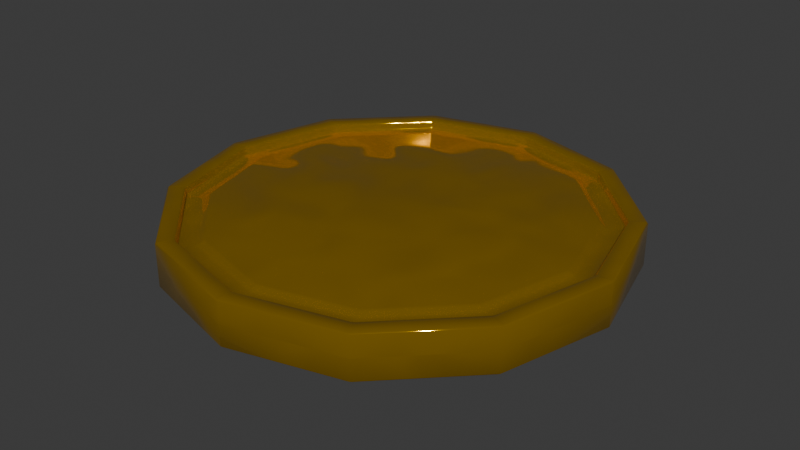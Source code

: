 # Source: coin.blend  (saved by Blender 4.0.36; exported with 4.5.12 LTS)
import bpy
from mathutils import Matrix  # noqa: F401  (used for matrix-valued properties, if any)

bpy.ops.wm.read_factory_settings(use_empty=True)
scene = bpy.context.scene
scene.name = 'Scene'

# ---- collections
col_collection = bpy.data.collections.new('Collection'); scene.collection.children.link(col_collection)

# ---- materials (node trees are filled in below, after node groups)
mat_material_001 = bpy.data.materials.new('Material.001')
mat_material_001.use_transparent_shadow = False

# ---- material node trees
mat_material_001.use_nodes = True; mat_material_001.node_tree.nodes.clear()
_N = mat_material_001.node_tree.nodes; _L = mat_material_001.node_tree.links
n0 = _N.new('ShaderNodeBsdfPrincipled'); n0.name = 'Principled BSDF'; n0.location = (331, 200)
n0.inputs[0].default_value = (1.0, 0.5656, 0.0009473, 1.0)
n0.inputs[1].default_value = 0.8773
n0.inputs[2].default_value = 0.06818
n0.inputs[3].default_value = 1.45
n1 = _N.new('ShaderNodeOutputMaterial'); n1.name = 'Material Output'; n1.location = (621, 200)
n2 = _N.new('ShaderNodeTexCoord'); n2.name = 'Texture Coordinate'; n2.location = (-460, 93)
n3 = _N.new('ShaderNodeTexNoise'); n3.name = 'Noise Texture'; n3.location = (-230, 111)
n3.inputs[2].default_value = 18.8
n3.inputs[3].default_value = 1.192e-07
n3.inputs[4].default_value = 0.2083
n3.inputs[5].default_value = 0.0
n3.inputs[8].default_value = 0.5
n4 = _N.new('ShaderNodeNormalMap'); n4.name = 'Normal Map'; n4.location = (-18, 83)
n4.inputs[0].default_value = 0.1
_L.new(n0.outputs[0], n1.inputs[0])
_L.new(n2.outputs[2], n3.inputs[0])
_L.new(n3.outputs[1], n4.inputs[1])
_L.new(n4.outputs[0], n0.inputs[5])
n1.is_active_output = True

# ---- world
world_world = bpy.data.worlds.new('World'); scene.world = world_world
world_world.use_nodes = True; world_world.node_tree.nodes.clear()
_N = world_world.node_tree.nodes; _L = world_world.node_tree.links
n0 = _N.new('ShaderNodeOutputWorld'); n0.name = 'World Output'; n0.location = (300, 300)
n1 = _N.new('ShaderNodeBackground'); n1.name = 'Background'; n1.location = (10, 300)
n1.inputs[0].default_value = (0.05088, 0.05088, 0.05088, 1.0)
_L.new(n1.outputs[0], n0.inputs[0])
n0.is_active_output = True
world_world.color = (0.05088, 0.05088, 0.05088)
world_world.use_sun_shadow = False
world_world.sun_shadow_jitter_overblur = 0.0

# ---- meshes
me_cylinder = bpy.data.meshes.new('Cylinder')
me_cylinder.from_pydata([(0.0, 1.0, 0.0006695), (0.5, 0.866, 0.0006695), (0.866, 0.5, 0.0006695), (1.0, 0.0, 0.0006695), (0.866, -0.5, 0.0006695), (0.5, -0.866, 0.0006695), (0.0, -1.0, 0.0006695), (-0.5, -0.866, 0.0006695), (-0.866, -0.5, 0.0006695), (-1.0, 0.0, 0.0006695), (-0.866, 0.5, 0.0006695), (-0.5, 0.866, 0.0006695), (0.007018, 0.9909, 0.1), (0.0, 1.0, 0.09298), (-0.007018, 0.9909, 0.1), (0.4893, 0.8616, 0.1), (0.5015, 0.8546, 0.1), (0.5, 0.866, 0.09298), (0.8546, 0.5015, 0.1), (0.8616, 0.4893, 0.1), (0.866, 0.5, 0.09298), (0.9909, 0.007018, 0.1), (0.9909, -0.007018, 0.1), (1.0, 0.0, 0.09298), (0.8616, -0.4893, 0.1), (0.8546, -0.5015, 0.1), (0.866, -0.5, 0.09298), (0.5015, -0.8546, 0.1), (0.4893, -0.8616, 0.1), (0.5, -0.866, 0.09298), (0.007018, -0.9909, 0.1), (-0.007018, -0.9909, 0.1), (0.0, -1.0, 0.09298), (-0.4893, -0.8616, 0.1), (-0.5015, -0.8546, 0.1), (-0.5, -0.866, 0.09298), (-0.8546, -0.5015, 0.1), (-0.8616, -0.4893, 0.1), (-0.866, -0.5, 0.09298), (-0.9909, -0.007018, 0.1), (-0.9909, 0.007018, 0.1), (-1.0, 0.0, 0.09298), (-0.8616, 0.4893, 0.1), (-0.8546, 0.5015, 0.1), (-0.866, 0.5, 0.09298), (-0.5015, 0.8546, 0.1), (-0.4893, 0.8616, 0.1), (-0.5, 0.866, 0.09298), (0.006779, 0.9194, 0.09298), (0.007018, 0.9266, 0.1), (-0.007018, 0.9266, 0.1), (-0.006779, 0.9194, 0.09298), (0.4538, 0.7996, 0.09298), (0.4656, 0.7929, 0.09298), (0.4694, 0.799, 0.1), (0.4572, 0.806, 0.1), (0.7929, 0.4656, 0.09298), (0.7996, 0.4538, 0.09298), (0.806, 0.4572, 0.1), (0.799, 0.4694, 0.1), (0.9194, 0.006779, 0.09298), (0.9194, -0.006779, 0.09298), (0.9266, -0.007018, 0.1), (0.9266, 0.007018, 0.1), (0.7996, -0.4538, 0.09298), (0.7929, -0.4656, 0.09298), (0.799, -0.4694, 0.1), (0.806, -0.4572, 0.1), (0.4656, -0.7929, 0.09298), (0.4538, -0.7996, 0.09298), (0.4572, -0.806, 0.1), (0.4694, -0.799, 0.1), (0.006779, -0.9194, 0.09298), (-0.006779, -0.9194, 0.09298), (-0.007018, -0.9266, 0.1), (0.007018, -0.9266, 0.1), (-0.4538, -0.7996, 0.09298), (-0.4656, -0.7929, 0.09298), (-0.4694, -0.799, 0.1), (-0.4572, -0.806, 0.1), (-0.7929, -0.4656, 0.09298), (-0.7996, -0.4538, 0.09298), (-0.806, -0.4572, 0.1), (-0.799, -0.4694, 0.1), (-0.9194, -0.006779, 0.09298), (-0.9194, 0.006779, 0.09298), (-0.9266, 0.007018, 0.1), (-0.9266, -0.007018, 0.1), (-0.7996, 0.4538, 0.09298), (-0.7929, 0.4656, 0.09298), (-0.799, 0.4694, 0.1), (-0.806, 0.4572, 0.1), (-0.4656, 0.7929, 0.09298), (-0.4538, 0.7996, 0.09298), (-0.4572, 0.806, 0.1), (-0.4694, 0.799, 0.1), (0.007018, 0.9121, 0.05917), (0.006779, 0.9194, 0.06619), (-0.006779, 0.9194, 0.06619), (-0.007018, 0.9121, 0.05917), (0.45, 0.7934, 0.05917), (0.4621, 0.7864, 0.05917), (0.4656, 0.7929, 0.06619), (0.4538, 0.7996, 0.06619), (0.7864, 0.4621, 0.05917), (0.7934, 0.45, 0.05917), (0.7996, 0.4538, 0.06619), (0.7929, 0.4656, 0.06619), (0.9121, 0.007018, 0.05917), (0.9121, -0.007018, 0.05917), (0.9194, -0.006779, 0.06619), (0.9194, 0.006779, 0.06619), (0.7934, -0.45, 0.05917), (0.7864, -0.4621, 0.05917), (0.7929, -0.4656, 0.06619), (0.7996, -0.4538, 0.06619), (0.4621, -0.7864, 0.05917), (0.45, -0.7934, 0.05917), (0.4538, -0.7996, 0.06619), (0.4656, -0.7929, 0.06619), (0.007018, -0.9121, 0.05917), (-0.007018, -0.9121, 0.05917), (-0.006779, -0.9194, 0.06619), (0.006779, -0.9194, 0.06619), (-0.45, -0.7934, 0.05917), (-0.4621, -0.7864, 0.05917), (-0.4656, -0.7929, 0.06619), (-0.4538, -0.7996, 0.06619), (-0.7864, -0.4621, 0.05917), (-0.7934, -0.45, 0.05917), (-0.7996, -0.4538, 0.06619), (-0.7929, -0.4656, 0.06619), (-0.9121, -0.007018, 0.05917), (-0.9121, 0.007018, 0.05917), (-0.9194, 0.006779, 0.06619), (-0.9194, -0.006779, 0.06619), (-0.7934, 0.45, 0.05917), (-0.7864, 0.4621, 0.05917), (-0.7929, 0.4656, 0.06619), (-0.7996, 0.4538, 0.06619), (-0.4621, 0.7864, 0.05917), (-0.45, 0.7934, 0.05917), (-0.4538, 0.7996, 0.06619), (-0.4656, 0.7929, 0.06619), (0.006916, 0.8334, 0.06375), (0.007018, 0.8462, 0.05917), (-0.007018, 0.8462, 0.05917), (-0.006916, 0.8334, 0.06375), (0.4107, 0.7252, 0.06375), (0.4227, 0.7183, 0.06375), (0.4292, 0.7293, 0.05917), (0.417, 0.7363, 0.05917), (0.7183, 0.4227, 0.06375), (0.7252, 0.4107, 0.06375), (0.7363, 0.417, 0.05917), (0.7293, 0.4292, 0.05917), (0.8334, 0.006916, 0.06375), (0.8334, -0.006916, 0.06375), (0.8462, -0.007018, 0.05917), (0.8462, 0.007018, 0.05917), (0.7252, -0.4107, 0.06375), (0.7183, -0.4227, 0.06375), (0.7293, -0.4292, 0.05917), (0.7363, -0.417, 0.05917), (0.4227, -0.7183, 0.06375), (0.4107, -0.7252, 0.06375), (0.417, -0.7363, 0.05917), (0.4292, -0.7293, 0.05917), (0.006916, -0.8334, 0.06375), (-0.006916, -0.8334, 0.06375), (-0.007018, -0.8462, 0.05917), (0.007018, -0.8462, 0.05917), (-0.4107, -0.7252, 0.06375), (-0.4227, -0.7183, 0.06375), (-0.4292, -0.7293, 0.05917), (-0.417, -0.7363, 0.05917), (-0.7183, -0.4227, 0.06375), (-0.7252, -0.4107, 0.06375), (-0.7363, -0.417, 0.05917), (-0.7293, -0.4292, 0.05917), (-0.8334, -0.006916, 0.06375), (-0.8334, 0.006916, 0.06375), (-0.8462, 0.007018, 0.05917), (-0.8462, -0.007018, 0.05917), (-0.7252, 0.4107, 0.06375), (-0.7183, 0.4227, 0.06375), (-0.7293, 0.4292, 0.05917), (-0.7363, 0.417, 0.05917), (-0.4227, 0.7183, 0.06375), (-0.4107, 0.7252, 0.06375), (-0.417, 0.7363, 0.05917), (-0.4292, 0.7293, 0.05917), (0.006917, 0.8184, 0.07627), (-0.006916, 0.8184, 0.07627), (1.281e-09, 0.8075, 0.08086), (0.4032, 0.7122, 0.07627), (0.4038, 0.6993, 0.08086), (0.4152, 0.7053, 0.07627), (0.7053, 0.4152, 0.07627), (0.6993, 0.4038, 0.08086), (0.7122, 0.4032, 0.07627), (0.8184, 0.006916, 0.07627), (0.8075, 0.0, 0.08086), (0.8184, -0.006917, 0.07627), (0.7122, -0.4032, 0.07627), (0.6993, -0.4038, 0.08086), (0.7053, -0.4152, 0.07627), (0.4152, -0.7053, 0.07627), (0.4038, -0.6993, 0.08086), (0.4032, -0.7122, 0.07627), (0.006916, -0.8184, 0.07627), (1.281e-09, -0.8075, 0.08086), (-0.006917, -0.8184, 0.07627), (-0.4032, -0.7122, 0.07627), (-0.4038, -0.6993, 0.08086), (-0.4152, -0.7053, 0.07627), (-0.7053, -0.4152, 0.07627), (-0.6993, -0.4038, 0.08086), (-0.7122, -0.4032, 0.07627), (-0.8184, -0.006916, 0.07627), (-0.8075, 0.0, 0.08086), (-0.8184, 0.006917, 0.07627), (-0.7122, 0.4032, 0.07627), (-0.6993, 0.4038, 0.08086), (-0.7053, 0.4152, 0.07627), (-0.4152, 0.7053, 0.07627), (-0.4038, 0.6993, 0.08086), (-0.4032, 0.7122, 0.07627)], [], [(11, 47, 13, 0), (18, 16, 54, 59), (21, 19, 58, 63), (24, 22, 62, 67), (27, 25, 66, 71), (30, 28, 70, 75), (33, 31, 74, 79), (36, 34, 78, 83), (39, 37, 82, 87), (42, 40, 86, 91), (7, 35, 38, 8), (45, 43, 90, 95), (14, 46, 94, 50), (60, 57, 106, 111), (6, 32, 35, 7), (5, 29, 32, 6), (4, 26, 29, 5), (1, 17, 20, 2), (0, 13, 17, 1), (3, 23, 26, 4), (52, 48, 97, 103), (2, 20, 23, 3), (10, 44, 47, 11), (9, 41, 44, 10), (8, 38, 41, 9), (124, 121, 170, 175), (88, 85, 134, 139), (76, 73, 122, 127), (64, 61, 110, 115), (92, 89, 138, 143), (80, 77, 126, 131), (68, 65, 114, 119), (100, 96, 145, 151), (51, 93, 142, 98), (84, 81, 130, 135), (72, 69, 118, 123), (56, 53, 102, 107), (184, 181, 221, 222), (112, 109, 158, 163), (140, 137, 186, 191), (128, 125, 174, 179), (116, 113, 162, 167), (148, 144, 192, 195), (99, 141, 190, 146), (132, 129, 178, 183), (120, 117, 166, 171), (104, 101, 150, 155), (108, 105, 154, 159), (136, 133, 182, 187), (172, 169, 212, 213), (160, 157, 203, 204), (188, 185, 224, 225), (176, 173, 215, 216), (164, 161, 206, 207), (196, 194, 226, 223, 220, 217, 214, 211, 208, 205, 202, 199), (147, 189, 227, 193), (180, 177, 218, 219), (168, 165, 209, 210), (152, 149, 197, 198), (156, 153, 200, 201), (12, 13, 14), (15, 16, 17), (18, 19, 20), (21, 22, 23), (24, 25, 26), (27, 28, 29), (30, 31, 32), (33, 34, 35), (36, 37, 38), (39, 40, 41), (42, 43, 44), (45, 46, 47), (48, 49, 50, 51), (52, 53, 54, 55), (56, 57, 58, 59), (60, 61, 62, 63), (64, 65, 66, 67), (68, 69, 70, 71), (72, 73, 74, 75), (76, 77, 78, 79), (80, 81, 82, 83), (84, 85, 86, 87), (88, 89, 90, 91), (92, 93, 94, 95), (96, 97, 98, 99), (100, 101, 102, 103), (104, 105, 106, 107), (108, 109, 110, 111), (112, 113, 114, 115), (116, 117, 118, 119), (120, 121, 122, 123), (124, 125, 126, 127), (128, 129, 130, 131), (132, 133, 134, 135), (136, 137, 138, 139), (140, 141, 142, 143), (144, 145, 146, 147), (148, 149, 150, 151), (152, 153, 154, 155), (156, 157, 158, 159), (160, 161, 162, 163), (164, 165, 166, 167), (168, 169, 170, 171), (172, 173, 174, 175), (176, 177, 178, 179), (180, 181, 182, 183), (184, 185, 186, 187), (188, 189, 190, 191), (192, 193, 194), (195, 196, 197), (198, 199, 200), (201, 202, 203), (204, 205, 206), (207, 208, 209), (210, 211, 212), (213, 214, 215), (216, 217, 218), (219, 220, 221), (222, 223, 224), (225, 226, 227), (17, 13, 12, 15), (20, 17, 16, 18), (23, 20, 19, 21), (26, 23, 22, 24), (29, 26, 25, 27), (32, 29, 28, 30), (35, 32, 31, 33), (38, 35, 34, 36), (41, 38, 37, 39), (44, 41, 40, 42), (47, 44, 43, 45), (13, 47, 46, 14), (55, 49, 48, 52), (59, 54, 53, 56), (63, 58, 57, 60), (67, 62, 61, 64), (71, 66, 65, 68), (75, 70, 69, 72), (79, 74, 73, 76), (83, 78, 77, 80), (87, 82, 81, 84), (91, 86, 85, 88), (95, 90, 89, 92), (50, 94, 93, 51), (30, 75, 74, 31), (78, 34, 33, 79), (27, 71, 70, 28), (24, 67, 66, 25), (21, 63, 62, 22), (45, 95, 94, 46), (49, 12, 14, 50), (54, 16, 15, 55), (18, 59, 58, 19), (42, 91, 90, 43), (39, 87, 86, 40), (36, 83, 82, 37), (103, 97, 96, 100), (107, 102, 101, 104), (111, 106, 105, 108), (115, 110, 109, 112), (119, 114, 113, 116), (123, 118, 117, 120), (127, 122, 121, 124), (131, 126, 125, 128), (135, 130, 129, 132), (139, 134, 133, 136), (143, 138, 137, 140), (98, 142, 141, 99), (52, 103, 102, 53), (106, 57, 56, 107), (80, 131, 130, 81), (134, 85, 84, 135), (68, 119, 118, 69), (122, 73, 72, 123), (110, 61, 60, 111), (138, 89, 88, 139), (126, 77, 76, 127), (114, 65, 64, 115), (142, 93, 92, 143), (51, 98, 97, 48), (151, 145, 144, 148), (155, 150, 149, 152), (159, 154, 153, 156), (163, 158, 157, 160), (167, 162, 161, 164), (171, 166, 165, 168), (175, 170, 169, 172), (179, 174, 173, 176), (183, 178, 177, 180), (187, 182, 181, 184), (191, 186, 185, 188), (146, 190, 189, 147), (116, 167, 166, 117), (170, 121, 120, 171), (104, 155, 154, 105), (158, 109, 108, 159), (132, 183, 182, 133), (186, 137, 136, 187), (174, 125, 124, 175), (162, 113, 112, 163), (190, 141, 140, 191), (99, 146, 145, 96), (150, 101, 100, 151), (178, 129, 128, 179), (195, 192, 194, 196), (198, 197, 196, 199), (201, 200, 199, 202), (204, 203, 202, 205), (207, 206, 205, 208), (210, 209, 208, 211), (213, 212, 211, 214), (216, 215, 214, 217), (219, 218, 217, 220), (222, 221, 220, 223), (225, 224, 223, 226), (193, 227, 226, 194), (176, 216, 218, 177), (221, 181, 180, 219), (164, 207, 209, 165), (212, 169, 168, 210), (152, 198, 200, 153), (203, 157, 156, 201), (224, 185, 184, 222), (215, 173, 172, 213), (206, 161, 160, 204), (227, 189, 188, 225), (147, 193, 192, 144), (197, 149, 148, 195), (15, 12, 49, 55)])
me_cylinder.polygons.foreach_set('use_smooth', [True] * 229)
_uv = me_cylinder.uv_layers.new(name='UVMap')
_uv.uv.foreach_set('vector', [0.5951, 0.09862, 0.5702, 0.09862, 0.5702, 7.192e-09, 0.5951, 6.105e-09, 0.4504, 0.07281, 0.5176, 0.1893, 0.5009, 0.1938, 0.4381, 0.08505, 0.3312, 0.002869, 0.4477, 0.07014, 0.4354, 0.08237, 0.3267, 0.01958, 0.193, 0.001891, 0.3275, 0.001891, 0.323, 0.0186, 0.1975, 0.0186, 0.07281, 0.07014, 0.1893, 0.002869, 0.1938, 0.01958, 0.08505, 0.08237, 0.002869, 0.1893, 0.07014, 0.07281, 0.08237, 0.08505, 0.01958, 0.1938, 0.001891, 0.3275, 0.001891, 0.193, 0.0186, 0.1975, 0.0186, 0.323, 0.07014, 0.4477, 0.002869, 0.3312, 0.01958, 0.3267, 0.08237, 0.4354, 0.1893, 0.5176, 0.07281, 0.4504, 0.08505, 0.4381, 0.1938, 0.5009, 0.3275, 0.5186, 0.193, 0.5186, 0.1975, 0.5019, 0.323, 0.5019, 0.5454, 0.2602, 0.5205, 0.2602, 0.5205, 0.1208, 0.5454, 0.1208, 0.4477, 0.4504, 0.3312, 0.5176, 0.3267, 0.5009, 0.4354, 0.4381, 0.5176, 0.3312, 0.4504, 0.4477, 0.4381, 0.4354, 0.5009, 0.3267, 0.6219, 0.3477, 0.6219, 0.2398, 0.6291, 0.2398, 0.6291, 0.3477, 0.5454, 0.381, 0.5205, 0.381, 0.5205, 0.2602, 0.5454, 0.2602, 0.5702, 0.1347, 0.5454, 0.1347, 0.5454, 2.5e-10, 0.5702, -8.372e-10, 0.5702, 0.2694, 0.5454, 0.2694, 0.5454, 0.1347, 0.5702, 0.1347, 0.62, 0.2333, 0.5951, 0.2333, 0.5951, 0.09862, 0.62, 0.09862, 0.62, 0.368, 0.5951, 0.368, 0.5951, 0.2333, 0.62, 0.2333, 0.5702, 0.368, 0.5454, 0.368, 0.5454, 0.2694, 0.5702, 0.2694, 0.6219, 0.108, 0.6219, 2.099e-08, 0.6291, 4.62e-09, 0.6291, 0.108, 0.62, 0.09862, 0.5951, 0.09862, 0.5951, 6.105e-09, 0.62, 5.018e-09, 0.5951, 0.2333, 0.5702, 0.2333, 0.5702, 0.09862, 0.5951, 0.09862, 0.5951, 0.368, 0.5702, 0.368, 0.5702, 0.2333, 0.5951, 0.2333, 0.5454, 0.1208, 0.5205, 0.1208, 0.5205, -6.692e-09, 0.5454, -7.78e-09, 0.001891, 0.822, 0.001891, 0.6985, 0.01905, 0.7031, 0.01905, 0.8174, 0.6291, 0.09, 0.6291, 0.001826, 0.6363, 0.001826, 0.6363, 0.09, 0.6363, 0.1236, 0.6363, 0.003163, 0.6435, 0.003163, 0.6435, 0.1236, 0.6435, 0.1236, 0.6435, 0.003163, 0.6508, 0.003163, 0.6508, 0.1236, 0.6291, 0.2136, 0.6291, 0.09317, 0.6363, 0.09317, 0.6363, 0.2136, 0.6363, 0.2477, 0.6363, 0.1273, 0.6435, 0.1273, 0.6435, 0.2477, 0.6435, 0.2477, 0.6435, 0.1273, 0.6508, 0.1273, 0.6508, 0.2477, 0.4776, 0.6985, 0.4776, 0.822, 0.4605, 0.8174, 0.4605, 0.7031, 0.6291, 0.3377, 0.6291, 0.2173, 0.6363, 0.2173, 0.6363, 0.3377, 0.6363, 0.3391, 0.6363, 0.2509, 0.6435, 0.2509, 0.6435, 0.3391, 0.6435, 0.3391, 0.6435, 0.2509, 0.6508, 0.2509, 0.6508, 0.3391, 0.6219, 0.2362, 0.6219, 0.1115, 0.6291, 0.1115, 0.6291, 0.2362, 0.2961, 0.9776, 0.1834, 0.9776, 0.1845, 0.9737, 0.295, 0.9737, 0.178, 0.5224, 0.3015, 0.5224, 0.2969, 0.5395, 0.1826, 0.5395, 0.4122, 0.9354, 0.3052, 0.9971, 0.3006, 0.98, 0.3996, 0.9228, 0.06465, 0.9327, 0.002869, 0.8257, 0.02003, 0.8211, 0.07721, 0.9201, 0.06732, 0.5851, 0.1743, 0.5234, 0.1789, 0.5405, 0.07988, 0.5977, 0.4571, 0.7039, 0.4571, 0.8166, 0.4532, 0.8155, 0.4532, 0.705, 0.4766, 0.8257, 0.4149, 0.9327, 0.4023, 0.9201, 0.4595, 0.8211, 0.1743, 0.9971, 0.06732, 0.9354, 0.07988, 0.9228, 0.1789, 0.98, 0.002869, 0.6948, 0.06465, 0.5878, 0.07721, 0.6004, 0.02003, 0.6994, 0.4149, 0.5878, 0.4766, 0.6948, 0.4595, 0.6994, 0.4023, 0.6004, 0.3052, 0.5234, 0.4122, 0.5851, 0.3996, 0.5977, 0.3006, 0.5405, 0.3015, 0.9981, 0.178, 0.9981, 0.1826, 0.9809, 0.2969, 0.9809, 0.02237, 0.8166, 0.02237, 0.7039, 0.02628, 0.705, 0.02628, 0.8155, 0.1834, 0.5429, 0.2961, 0.5429, 0.295, 0.5468, 0.1845, 0.5468, 0.3972, 0.9203, 0.2997, 0.9767, 0.2986, 0.9728, 0.3944, 0.9175, 0.07966, 0.9177, 0.02334, 0.8202, 0.02724, 0.8191, 0.08251, 0.9148, 0.08229, 0.6001, 0.1798, 0.5438, 0.1809, 0.5477, 0.08515, 0.603, 0.4499, 0.7039, 0.4499, 0.8166, 0.3936, 0.9141, 0.2961, 0.9704, 0.1834, 0.9704, 0.08591, 0.9141, 0.0296, 0.8166, 0.0296, 0.7039, 0.08591, 0.6064, 0.1834, 0.5501, 0.2961, 0.5501, 0.3936, 0.6064, 0.4562, 0.8202, 0.3999, 0.9177, 0.397, 0.9148, 0.4523, 0.8191, 0.1798, 0.9767, 0.08229, 0.9203, 0.08515, 0.9175, 0.1809, 0.9728, 0.02334, 0.7003, 0.07966, 0.6028, 0.08251, 0.6056, 0.02724, 0.7014, 0.3999, 0.6028, 0.4562, 0.7003, 0.4523, 0.7014, 0.397, 0.6056, 0.2997, 0.5438, 0.3972, 0.6001, 0.3944, 0.603, 0.2986, 0.5477, 0.5186, 0.3275, 0.5205, 0.33, 0.5176, 0.3312, 0.5186, 0.193, 0.5176, 0.1893, 0.5205, 0.1905, 0.4504, 0.07281, 0.4477, 0.07014, 0.4508, 0.06973, 0.3312, 0.002869, 0.3275, 0.001891, 0.33, -1.48e-08, 0.193, 0.001891, 0.1893, 0.002869, 0.1905, -1.454e-08, 0.07281, 0.07014, 0.07014, 0.07281, 0.06973, 0.06973, 0.002869, 0.1893, 0.001891, 0.193, 7.339e-09, 0.1905, 0.001891, 0.3275, 0.002869, 0.3312, 7.598e-09, 0.33, 0.07014, 0.4477, 0.07281, 0.4504, 0.06973, 0.4508, 0.1893, 0.5176, 0.193, 0.5186, 0.1905, 0.5205, 0.3275, 0.5186, 0.3312, 0.5176, 0.33, 0.5205, 0.4477, 0.4504, 0.4504, 0.4477, 0.4508, 0.4508, 0.5, 0.3226, 0.5019, 0.323, 0.5009, 0.3267, 0.4991, 0.3261, 0.5, 0.1979, 0.4991, 0.1944, 0.5009, 0.1938, 0.5019, 0.1975, 0.4367, 0.08637, 0.4341, 0.08379, 0.4354, 0.08237, 0.4381, 0.08505, 0.3261, 0.02144, 0.3226, 0.02049, 0.323, 0.0186, 0.3267, 0.01958, 0.1979, 0.02049, 0.1944, 0.02144, 0.1938, 0.01958, 0.1975, 0.0186, 0.08637, 0.08379, 0.08379, 0.08637, 0.08237, 0.08505, 0.08505, 0.08237, 0.02144, 0.1944, 0.02049, 0.1979, 0.0186, 0.1975, 0.01958, 0.1938, 0.02049, 0.3226, 0.02144, 0.3261, 0.01958, 0.3267, 0.0186, 0.323, 0.08379, 0.4341, 0.08637, 0.4367, 0.08505, 0.4381, 0.08237, 0.4354, 0.1944, 0.4991, 0.1979, 0.5, 0.1975, 0.5019, 0.1938, 0.5009, 0.3226, 0.5, 0.3261, 0.4991, 0.3267, 0.5009, 0.323, 0.5019, 0.4341, 0.4367, 0.4367, 0.4341, 0.4381, 0.4354, 0.4354, 0.4381, 0.4776, 0.822, 0.4795, 0.8226, 0.4786, 0.8261, 0.4766, 0.8257, 0.4776, 0.6985, 0.4766, 0.6948, 0.4786, 0.6944, 0.4795, 0.6979, 0.4149, 0.5878, 0.4122, 0.5851, 0.4136, 0.5838, 0.4162, 0.5864, 0.3052, 0.5234, 0.3015, 0.5224, 0.3021, 0.5205, 0.3056, 0.5214, 0.178, 0.5224, 0.1743, 0.5234, 0.1739, 0.5214, 0.1774, 0.5205, 0.06732, 0.5851, 0.06465, 0.5878, 0.0633, 0.5864, 0.06588, 0.5838, 0.002869, 0.6948, 0.001891, 0.6985, 2.626e-08, 0.6979, 0.0009454, 0.6944, 0.001891, 0.822, 0.002869, 0.8257, 0.0009454, 0.8261, 2.846e-08, 0.8226, 0.06465, 0.9327, 0.06732, 0.9354, 0.06588, 0.9367, 0.0633, 0.9341, 0.1743, 0.9971, 0.178, 0.9981, 0.1774, 1.0, 0.1739, 0.9991, 0.3015, 0.9981, 0.3052, 0.9971, 0.3056, 0.9991, 0.3021, 1.0, 0.4122, 0.9354, 0.4149, 0.9327, 0.4162, 0.9341, 0.4136, 0.9367, 0.4571, 0.8166, 0.4605, 0.8174, 0.4595, 0.8211, 0.4562, 0.8202, 0.4571, 0.7039, 0.4562, 0.7003, 0.4595, 0.6994, 0.4605, 0.7031, 0.3999, 0.6028, 0.3972, 0.6001, 0.3996, 0.5977, 0.4023, 0.6004, 0.2997, 0.5438, 0.2961, 0.5429, 0.2969, 0.5395, 0.3006, 0.5405, 0.1834, 0.5429, 0.1798, 0.5438, 0.1789, 0.5405, 0.1826, 0.5395, 0.08229, 0.6001, 0.07966, 0.6028, 0.07721, 0.6004, 0.07988, 0.5977, 0.02334, 0.7003, 0.02237, 0.7039, 0.01905, 0.7031, 0.02003, 0.6994, 0.02237, 0.8166, 0.02334, 0.8202, 0.02003, 0.8211, 0.01905, 0.8174, 0.07966, 0.9177, 0.08229, 0.9203, 0.07988, 0.9228, 0.07721, 0.9201, 0.1798, 0.9767, 0.1834, 0.9776, 0.1826, 0.9809, 0.1789, 0.98, 0.2961, 0.9776, 0.2997, 0.9767, 0.3006, 0.98, 0.2969, 0.9809, 0.3972, 0.9203, 0.3999, 0.9177, 0.4023, 0.9201, 0.3996, 0.9228, 0.4532, 0.8155, 0.4523, 0.8191, 0.4499, 0.8166, 0.4532, 0.705, 0.4499, 0.7039, 0.4523, 0.7014, 0.397, 0.6056, 0.3936, 0.6064, 0.3944, 0.603, 0.2986, 0.5477, 0.2961, 0.5501, 0.295, 0.5468, 0.1845, 0.5468, 0.1834, 0.5501, 0.1809, 0.5477, 0.08515, 0.603, 0.08591, 0.6064, 0.08251, 0.6056, 0.02724, 0.7014, 0.0296, 0.7039, 0.02628, 0.705, 0.02628, 0.8155, 0.0296, 0.8166, 0.02724, 0.8191, 0.08251, 0.9148, 0.08591, 0.9141, 0.08515, 0.9175, 0.1809, 0.9728, 0.1834, 0.9704, 0.1845, 0.9737, 0.295, 0.9737, 0.2961, 0.9704, 0.2986, 0.9728, 0.3944, 0.9175, 0.3936, 0.9141, 0.397, 0.9148, 0.5205, 0.1905, 0.5205, 0.33, 0.5186, 0.3275, 0.5186, 0.193, 0.4508, 0.06973, 0.5205, 0.1905, 0.5176, 0.1893, 0.4504, 0.07281, 0.33, -1.48e-08, 0.4508, 0.06973, 0.4477, 0.07014, 0.3312, 0.002869, 0.1905, -1.454e-08, 0.33, -1.48e-08, 0.3275, 0.001891, 0.193, 0.001891, 0.06973, 0.06973, 0.1905, -1.454e-08, 0.1893, 0.002869, 0.07281, 0.07014, 7.339e-09, 0.1905, 0.06973, 0.06973, 0.07014, 0.07281, 0.002869, 0.1893, 7.598e-09, 0.33, 7.339e-09, 0.1905, 0.001891, 0.193, 0.001891, 0.3275, 0.06973, 0.4508, 7.598e-09, 0.33, 0.002869, 0.3312, 0.07014, 0.4477, 0.1905, 0.5205, 0.06973, 0.4508, 0.07281, 0.4504, 0.1893, 0.5176, 0.33, 0.5205, 0.1905, 0.5205, 0.193, 0.5186, 0.3275, 0.5186, 0.4508, 0.4508, 0.33, 0.5205, 0.3312, 0.5176, 0.4477, 0.4504, 0.5205, 0.33, 0.4508, 0.4508, 0.4504, 0.4477, 0.5176, 0.3312, 0.5019, 0.1975, 0.5019, 0.323, 0.5, 0.3226, 0.5, 0.1979, 0.62, 0.2367, 0.62, 0.1111, 0.6219, 0.1115, 0.6219, 0.2362, 0.3267, 0.01958, 0.4354, 0.08237, 0.4341, 0.08379, 0.3261, 0.02144, 0.1975, 0.0186, 0.323, 0.0186, 0.3226, 0.02049, 0.1979, 0.02049, 0.08505, 0.08237, 0.1938, 0.01958, 0.1944, 0.02144, 0.08637, 0.08379, 0.01958, 0.1938, 0.08237, 0.08505, 0.08379, 0.08637, 0.02144, 0.1944, 0.0186, 0.323, 0.0186, 0.1975, 0.02049, 0.1979, 0.02049, 0.3226, 0.08237, 0.4354, 0.01958, 0.3267, 0.02144, 0.3261, 0.08379, 0.4341, 0.1938, 0.5009, 0.08505, 0.4381, 0.08637, 0.4367, 0.1944, 0.4991, 0.323, 0.5019, 0.1975, 0.5019, 0.1979, 0.5, 0.3226, 0.5, 0.4354, 0.4381, 0.3267, 0.5009, 0.3261, 0.4991, 0.4341, 0.4367, 0.5009, 0.3267, 0.4381, 0.4354, 0.4367, 0.4341, 0.4991, 0.3261, 0.002869, 0.1893, 0.01958, 0.1938, 0.0186, 0.1975, 0.001891, 0.193, 0.01958, 0.3267, 0.002869, 0.3312, 0.001891, 0.3275, 0.0186, 0.323, 0.07281, 0.07014, 0.08505, 0.08237, 0.08237, 0.08505, 0.07014, 0.07281, 0.193, 0.001891, 0.1975, 0.0186, 0.1938, 0.01958, 0.1893, 0.002869, 0.3312, 0.002869, 0.3267, 0.01958, 0.323, 0.0186, 0.3275, 0.001891, 0.4477, 0.4504, 0.4354, 0.4381, 0.4381, 0.4354, 0.4504, 0.4477, 0.5019, 0.323, 0.5186, 0.3275, 0.5176, 0.3312, 0.5009, 0.3267, 0.5009, 0.1938, 0.5176, 0.1893, 0.5186, 0.193, 0.5019, 0.1975, 0.4504, 0.07281, 0.4381, 0.08505, 0.4354, 0.08237, 0.4477, 0.07014, 0.3275, 0.5186, 0.323, 0.5019, 0.3267, 0.5009, 0.3312, 0.5176, 0.1893, 0.5176, 0.1938, 0.5009, 0.1975, 0.5019, 0.193, 0.5186, 0.07014, 0.4477, 0.08237, 0.4354, 0.08505, 0.4381, 0.07281, 0.4504, 0.4795, 0.6979, 0.4795, 0.8226, 0.4776, 0.822, 0.4776, 0.6985, 0.4162, 0.5864, 0.4786, 0.6944, 0.4766, 0.6948, 0.4149, 0.5878, 0.3056, 0.5214, 0.4136, 0.5838, 0.4122, 0.5851, 0.3052, 0.5234, 0.1774, 0.5205, 0.3021, 0.5205, 0.3015, 0.5224, 0.178, 0.5224, 0.06588, 0.5838, 0.1739, 0.5214, 0.1743, 0.5234, 0.06732, 0.5851, 0.0009454, 0.6944, 0.0633, 0.5864, 0.06465, 0.5878, 0.002869, 0.6948, 2.846e-08, 0.8226, 2.626e-08, 0.6979, 0.001891, 0.6985, 0.001891, 0.822, 0.0633, 0.9341, 0.0009454, 0.8261, 0.002869, 0.8257, 0.06465, 0.9327, 0.1739, 0.9991, 0.06588, 0.9367, 0.06732, 0.9354, 0.1743, 0.9971, 0.3021, 1.0, 0.1774, 1.0, 0.178, 0.9981, 0.3015, 0.9981, 0.4136, 0.9367, 0.3056, 0.9991, 0.3052, 0.9971, 0.4122, 0.9354, 0.4786, 0.8261, 0.4162, 0.9341, 0.4149, 0.9327, 0.4766, 0.8257, 0.6219, 0.108, 0.6291, 0.108, 0.6291, 0.1115, 0.6219, 0.1115, 0.6291, 0.2398, 0.6219, 0.2398, 0.6219, 0.2362, 0.6291, 0.2362, 0.6363, 0.2477, 0.6435, 0.2477, 0.6435, 0.2509, 0.6363, 0.2509, 0.6363, 0.001826, 0.6291, 0.001826, 0.6291, 4.62e-09, 0.6363, 4.304e-09, 0.6435, 0.2477, 0.6508, 0.2477, 0.6508, 0.2509, 0.6435, 0.2509, 0.6435, 0.003163, 0.6363, 0.003163, 0.6363, -3.725e-09, 0.6435, -4.041e-09, 0.6508, 0.003163, 0.6435, 0.003163, 0.6435, -4.041e-09, 0.6508, -4.357e-09, 0.6363, 0.09317, 0.6291, 0.09317, 0.6291, 0.09, 0.6363, 0.09, 0.6435, 0.1273, 0.6363, 0.1273, 0.6363, 0.1236, 0.6435, 0.1236, 0.6508, 0.1273, 0.6435, 0.1273, 0.6435, 0.1236, 0.6508, 0.1236, 0.6363, 0.2173, 0.6291, 0.2173, 0.6291, 0.2136, 0.6363, 0.2136, 0.6291, 0.3377, 0.6363, 0.3377, 0.6363, 0.3409, 0.6291, 0.3409, 0.4605, 0.7031, 0.4605, 0.8174, 0.4571, 0.8166, 0.4571, 0.7039, 0.4023, 0.6004, 0.4595, 0.6994, 0.4562, 0.7003, 0.3999, 0.6028, 0.3006, 0.5405, 0.3996, 0.5977, 0.3972, 0.6001, 0.2997, 0.5438, 0.1826, 0.5395, 0.2969, 0.5395, 0.2961, 0.5429, 0.1834, 0.5429, 0.07988, 0.5977, 0.1789, 0.5405, 0.1798, 0.5438, 0.08229, 0.6001, 0.02003, 0.6994, 0.07721, 0.6004, 0.07966, 0.6028, 0.02334, 0.7003, 0.01905, 0.8174, 0.01905, 0.7031, 0.02237, 0.7039, 0.02237, 0.8166, 0.07721, 0.9201, 0.02003, 0.8211, 0.02334, 0.8202, 0.07966, 0.9177, 0.1789, 0.98, 0.07988, 0.9228, 0.08229, 0.9203, 0.1798, 0.9767, 0.2969, 0.9809, 0.1826, 0.9809, 0.1834, 0.9776, 0.2961, 0.9776, 0.3996, 0.9228, 0.3006, 0.98, 0.2997, 0.9767, 0.3972, 0.9203, 0.4595, 0.8211, 0.4023, 0.9201, 0.3999, 0.9177, 0.4562, 0.8202, 0.06732, 0.5851, 0.07988, 0.5977, 0.07721, 0.6004, 0.06465, 0.5878, 0.01905, 0.7031, 0.001891, 0.6985, 0.002869, 0.6948, 0.02003, 0.6994, 0.4149, 0.5878, 0.4023, 0.6004, 0.3996, 0.5977, 0.4122, 0.5851, 0.2969, 0.5395, 0.3015, 0.5224, 0.3052, 0.5234, 0.3006, 0.5405, 0.1743, 0.9971, 0.1789, 0.98, 0.1826, 0.9809, 0.178, 0.9981, 0.3006, 0.98, 0.3052, 0.9971, 0.3015, 0.9981, 0.2969, 0.9809, 0.02003, 0.8211, 0.002869, 0.8257, 0.001891, 0.822, 0.01905, 0.8174, 0.1789, 0.5405, 0.1743, 0.5234, 0.178, 0.5224, 0.1826, 0.5395, 0.4023, 0.9201, 0.4149, 0.9327, 0.4122, 0.9354, 0.3996, 0.9228, 0.4766, 0.8257, 0.4595, 0.8211, 0.4605, 0.8174, 0.4776, 0.822, 0.4595, 0.6994, 0.4766, 0.6948, 0.4776, 0.6985, 0.4605, 0.7031, 0.07988, 0.9228, 0.06732, 0.9354, 0.06465, 0.9327, 0.07721, 0.9201, 0.4532, 0.705, 0.4532, 0.8155, 0.4499, 0.8166, 0.4499, 0.7039, 0.397, 0.6056, 0.4523, 0.7014, 0.4499, 0.7039, 0.3936, 0.6064, 0.2986, 0.5477, 0.3944, 0.603, 0.3936, 0.6064, 0.2961, 0.5501, 0.1845, 0.5468, 0.295, 0.5468, 0.2961, 0.5501, 0.1834, 0.5501, 0.08515, 0.603, 0.1809, 0.5477, 0.1834, 0.5501, 0.08591, 0.6064, 0.02724, 0.7014, 0.08251, 0.6056, 0.08591, 0.6064, 0.0296, 0.7039, 0.02628, 0.8155, 0.02628, 0.705, 0.0296, 0.7039, 0.0296, 0.8166, 0.08251, 0.9148, 0.02724, 0.8191, 0.0296, 0.8166, 0.08591, 0.9141, 0.1809, 0.9728, 0.08515, 0.9175, 0.08591, 0.9141, 0.1834, 0.9704, 0.295, 0.9737, 0.1845, 0.9737, 0.1834, 0.9704, 0.2961, 0.9704, 0.3944, 0.9175, 0.2986, 0.9728, 0.2961, 0.9704, 0.3936, 0.9141, 0.4523, 0.8191, 0.397, 0.9148, 0.3936, 0.9141, 0.4499, 0.8166, 0.07966, 0.9177, 0.08251, 0.9148, 0.08515, 0.9175, 0.08229, 0.9203, 0.1845, 0.9737, 0.1834, 0.9776, 0.1798, 0.9767, 0.1809, 0.9728, 0.08229, 0.6001, 0.08515, 0.603, 0.08251, 0.6056, 0.07966, 0.6028, 0.02628, 0.705, 0.02237, 0.7039, 0.02334, 0.7003, 0.02724, 0.7014, 0.3999, 0.6028, 0.397, 0.6056, 0.3944, 0.603, 0.3972, 0.6001, 0.295, 0.5468, 0.2961, 0.5429, 0.2997, 0.5438, 0.2986, 0.5477, 0.2986, 0.9728, 0.2997, 0.9767, 0.2961, 0.9776, 0.295, 0.9737, 0.02724, 0.8191, 0.02334, 0.8202, 0.02237, 0.8166, 0.02628, 0.8155, 0.1809, 0.5477, 0.1798, 0.5438, 0.1834, 0.5429, 0.1845, 0.5468, 0.397, 0.9148, 0.3999, 0.9177, 0.3972, 0.9203, 0.3944, 0.9175, 0.4562, 0.8202, 0.4523, 0.8191, 0.4532, 0.8155, 0.4571, 0.8166, 0.4523, 0.7014, 0.4562, 0.7003, 0.4571, 0.7039, 0.4532, 0.705, 0.5186, 0.193, 0.5186, 0.3275, 0.5019, 0.323, 0.5019, 0.1975])
me_cylinder.materials.append(mat_material_001)
me_cylinder.update()

# ---- objects
ob_cylinder = bpy.data.objects.new('Cylinder', me_cylinder)

# ---- transforms, parenting, visibility, modifiers, constraints
ob_cylinder.location = (0.0, 0.0, 0.0)
_m = ob_cylinder.modifiers.new('Mirror', 'MIRROR')
_m.use_axis = (False, False, True)
_m.merge_threshold = 0.007

# ---- collection membership
col_collection.objects.link(ob_cylinder)

# ---- scene / render settings (as saved in the file)
scene.frame_start = 1; scene.frame_end = 250; scene.frame_set(1)
scene.render.engine = 'BLENDER_EEVEE_NEXT'
scene.cycles.sampling_pattern = 'TABULATED_SOBOL'
bpy.context.view_layer.update()

# ---- added for rendering (the .blend has no active camera and no usable light): camera, sun
cam_auto = bpy.data.cameras.new('AutoCamera')
cam_auto.lens = 50.0
cam_auto.sensor_width = 36.0
cam_auto.clip_end = 1000.0
ob_auto_camera = bpy.data.objects.new('AutoCamera', cam_auto)
scene.collection.objects.link(ob_auto_camera)
ob_auto_camera.location = (2.62346, -3.14816, 2.09877)
ob_auto_camera.rotation_euler = (1.09748, -7.21219e-08, 0.694738)
scene.camera = ob_auto_camera
light_auto_sun = bpy.data.lights.new('AutoSun', 'SUN')
light_auto_sun.energy = 3.0
light_auto_sun.angle = 0.0523599
ob_auto_sun = bpy.data.objects.new('AutoSun', light_auto_sun)
scene.collection.objects.link(ob_auto_sun)
ob_auto_sun.rotation_euler = (0.872665, 0.174533, 0.523599)
bpy.context.view_layer.update()

